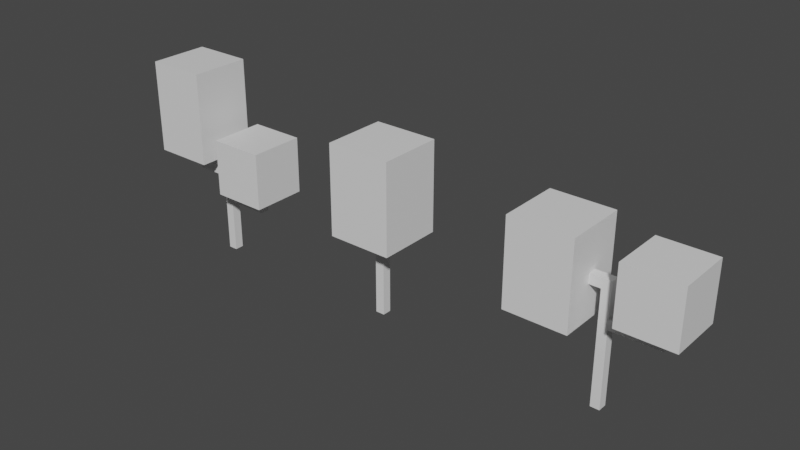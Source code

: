 # Source: nature.blend  (saved by Blender 3.0.42; exported with 4.5.12 LTS)
import bpy
from mathutils import Matrix  # noqa: F401  (used for matrix-valued properties, if any)

bpy.ops.wm.read_factory_settings(use_empty=True)
scene = bpy.context.scene
scene.name = 'Scene'

# ---- collections
col_collection = bpy.data.collections.new('Collection'); scene.collection.children.link(col_collection)

# ---- materials (node trees are filled in below, after node groups)
mat_trunk = bpy.data.materials.new('trunk')
mat_trunk.use_transparent_shadow = False
mat_trunk.diffuse_color = (0.3672, 0.206, 0.1322, 1.0)
mat_leaves = bpy.data.materials.new('leaves')
mat_leaves.use_transparent_shadow = False
mat_leaves.diffuse_color = (0.5032, 0.8, 0.3647, 1.0)

# ---- material node trees
mat_trunk.use_nodes = True; mat_trunk.node_tree.nodes.clear()
_N = mat_trunk.node_tree.nodes; _L = mat_trunk.node_tree.links
n0 = _N.new('ShaderNodeBsdfPrincipled'); n0.name = 'Principled BSDF'; n0.location = (10, 300)
n0.distribution = 'GGX'
n0.subsurface_method = 'RANDOM_WALK_SKIN'
n0.inputs[3].default_value = 1.45
n0.inputs[27].default_value = (0.0, 0.0, 0.0, 1.0)
n0.inputs[28].default_value = 1.0
n1 = _N.new('ShaderNodeOutputMaterial'); n1.name = 'Material Output'; n1.location = (300, 300)
_L.new(n0.outputs[0], n1.inputs[0])
n1.is_active_output = True
mat_leaves.use_nodes = True; mat_leaves.node_tree.nodes.clear()
_N = mat_leaves.node_tree.nodes; _L = mat_leaves.node_tree.links
n0 = _N.new('ShaderNodeBsdfPrincipled'); n0.name = 'Principled BSDF'; n0.location = (10, 300)
n0.distribution = 'GGX'
n0.subsurface_method = 'RANDOM_WALK_SKIN'
n0.inputs[3].default_value = 1.45
n0.inputs[27].default_value = (0.0, 0.0, 0.0, 1.0)
n0.inputs[28].default_value = 1.0
n1 = _N.new('ShaderNodeOutputMaterial'); n1.name = 'Material Output'; n1.location = (300, 300)
_L.new(n0.outputs[0], n1.inputs[0])
n1.is_active_output = True

# ---- world
world_world = bpy.data.worlds.new('World'); scene.world = world_world
world_world.use_nodes = True; world_world.node_tree.nodes.clear()
_N = world_world.node_tree.nodes; _L = world_world.node_tree.links
n0 = _N.new('ShaderNodeOutputWorld'); n0.name = 'World Output'; n0.location = (300, 300)
n1 = _N.new('ShaderNodeBackground'); n1.name = 'Background'; n1.location = (10, 300)
n1.inputs[0].default_value = (0.05088, 0.05088, 0.05088, 1.0)
_L.new(n1.outputs[0], n0.inputs[0])
n0.is_active_output = True
world_world.color = (0.05088, 0.05088, 0.05088)
world_world.use_sun_shadow = False
world_world.sun_shadow_jitter_overblur = 0.0

# ---- meshes
me_cube_001 = bpy.data.meshes.new('Cube.001')
me_cube_001.from_pydata([(-0.1408, -0.1408, 0.0), (-0.1408, -0.1408, 3.744), (-0.1408, 0.1408, 0.0), (-0.1408, 0.1408, 3.744), (0.1408, -0.1408, 0.0), (0.1408, -0.1408, 3.744), (0.1408, 0.1408, 0.0), (0.1408, 0.1408, 3.744), (-1.0, -1.0, 2.525), (-1.0, -1.0, 5.34), (-1.0, 1.0, 2.525), (-1.0, 1.0, 5.34), (1.0, -1.0, 2.525), (1.0, -1.0, 5.34), (1.0, 1.0, 2.525), (1.0, 1.0, 5.34)], [], [(0, 1, 3, 2), (2, 3, 7, 6), (6, 7, 5, 4), (4, 5, 1, 0), (8, 9, 11, 10), (10, 11, 15, 14), (14, 15, 13, 12), (12, 13, 9, 8), (10, 14, 12, 8), (15, 11, 9, 13)])
me_cube_001.polygons.foreach_set('material_index', [0, 0, 0, 0, 1, 1, 1, 1, 1, 1])
_uv = me_cube_001.uv_layers.new(name='UVMap')
_uv.uv.foreach_set('vector', [0.375, 0.0, 0.625, 0.0, 0.625, 0.25, 0.375, 0.25, 0.375, 0.25, 0.625, 0.25, 0.625, 0.5, 0.375, 0.5, 0.375, 0.5, 0.625, 0.5, 0.625, 0.75, 0.375, 0.75, 0.375, 0.75, 0.625, 0.75, 0.625, 1.0, 0.375, 1.0, 0.375, 0.0, 0.625, 0.0, 0.625, 0.25, 0.375, 0.25, 0.375, 0.25, 0.625, 0.25, 0.625, 0.5, 0.375, 0.5, 0.375, 0.5, 0.625, 0.5, 0.625, 0.75, 0.375, 0.75, 0.375, 0.75, 0.625, 0.75, 0.625, 1.0, 0.375, 1.0, 0.125, 0.5, 0.375, 0.5, 0.375, 0.75, 0.125, 0.75, 0.625, 0.5, 0.875, 0.5, 0.875, 0.75, 0.625, 0.75])
me_cube_001.materials.append(mat_trunk)
me_cube_001.materials.append(mat_leaves)
me_cube_001.use_remesh_fix_poles = True
me_cube_001.use_remesh_preserve_attributes = False
me_cube_001.update()
me_cube_002 = bpy.data.meshes.new('Cube.002')
me_cube_002.from_pydata([(-0.1408, -0.1408, 0.0), (-0.1408, -0.1408, 3.744), (-0.1408, 0.1408, 0.0), (-0.1408, 0.1408, 3.744), (0.1408, -0.1408, 0.0), (0.1408, -0.1408, 3.744), (0.1408, 0.1408, 0.0), (0.1408, 0.1408, 3.744), (-0.1408, -0.1408, 3.449), (-0.1408, 0.1408, 3.449), (0.1408, 0.1408, 3.449), (0.1408, -0.1408, 3.449), (-0.1408, 0.1408, 2.68), (-0.1408, 0.1408, 2.389), (0.1408, 0.1408, 2.68), (0.1408, 0.1408, 2.389), (0.1408, -0.1408, 2.68), (0.1408, -0.1408, 2.389), (-0.1408, -0.1408, 2.389), (-0.1408, -0.1408, 2.68), (-1.287, -0.1408, 3.449), (-1.287, -0.1408, 3.744), (-1.287, 0.1408, 3.744), (-1.287, 0.1408, 3.449), (1.648, 0.1408, 2.68), (1.648, 0.1408, 2.389), (1.648, -0.1408, 2.68), (1.648, -0.1408, 2.389), (1.36, 0.1408, 2.68), (1.36, 0.1408, 2.389), (1.36, -0.1408, 2.389), (1.36, -0.1408, 2.68), (1.648, 0.1408, 3.13), (1.648, -0.1408, 3.13), (1.36, 0.1408, 3.13), (1.36, -0.1408, 3.13), (0.6253, -0.8527, 2.978), (0.6253, -0.8527, 4.754), (0.6253, 0.8527, 2.978), (0.6253, 0.8527, 4.754), (2.331, -0.8527, 2.978), (2.331, -0.8527, 4.754), (2.331, 0.8527, 2.978), (2.331, 0.8527, 4.754), (-0.4877, 0.962, 5.023), (-0.4877, 0.962, 2.37), (-0.4877, -0.962, 5.023), (-0.4877, -0.962, 2.37), (-2.412, 0.962, 5.023), (-2.412, 0.962, 2.37), (-2.412, -0.962, 5.023), (-2.412, -0.962, 2.37)], [], [(8, 1, 21, 20), (9, 3, 7, 10), (10, 7, 5, 11), (11, 5, 1, 8), (7, 3, 1, 5), (16, 11, 8, 19), (14, 10, 11, 16), (12, 9, 10, 14), (19, 8, 9, 12), (0, 18, 13, 2), (18, 19, 12, 13), (2, 13, 15, 6), (13, 12, 14, 15), (6, 15, 17, 4), (29, 28, 24, 25), (4, 17, 18, 0), (17, 16, 19, 18), (25, 24, 26, 27), (30, 29, 25, 27), (9, 8, 20, 23), (1, 3, 22, 21), (3, 9, 23, 22), (31, 26, 33, 35), (31, 30, 27, 26), (16, 17, 30, 31), (14, 16, 31, 28), (17, 15, 29, 30), (15, 14, 28, 29), (26, 24, 32, 33), (28, 31, 35, 34), (24, 28, 34, 32), (36, 37, 39, 38), (38, 39, 43, 42), (42, 43, 41, 40), (40, 41, 37, 36), (38, 42, 40, 36), (43, 39, 37, 41), (44, 48, 50, 46), (49, 45, 47, 51), (47, 46, 50, 51), (45, 44, 46, 47), (49, 48, 44, 45), (51, 50, 48, 49)])
me_cube_002.polygons.foreach_set('material_index', [0, 0, 0, 0, 0, 0, 0, 0, 0, 0, 0, 0, 0, 0, 0, 0, 0, 0, 0, 0, 0, 0, 0, 0, 0, 0, 0, 0, 0, 0, 0, 1, 1, 1, 1, 1, 1, 1, 1, 1, 1, 1, 1])
_uv = me_cube_002.uv_layers.new(name='UVMap')
_uv.uv.foreach_set('vector', [0.6053, 1.0, 0.625, 1.0, 0.625, 1.0, 0.6053, 1.0, 0.6053, 0.25, 0.625, 0.25, 0.625, 0.5, 0.6053, 0.5, 0.6053, 0.5, 0.625, 0.5, 0.625, 0.75, 0.6053, 0.75, 0.6053, 0.75, 0.625, 0.75, 0.625, 1.0, 0.6053, 1.0, 0.625, 0.5, 0.875, 0.5, 0.875, 0.75, 0.625, 0.75, 0.5285, 0.75, 0.6053, 0.75, 0.6053, 1.0, 0.5285, 1.0, 0.5285, 0.5, 0.6053, 0.5, 0.6053, 0.75, 0.5285, 0.75, 0.5285, 0.25, 0.6053, 0.25, 0.6053, 0.5, 0.5285, 0.5, 0.5285, 0.0, 0.6053, 0.0, 0.6053, 0.25, 0.5285, 0.25, 0.375, 0.0, 0.4518, 0.0, 0.4518, 0.25, 0.375, 0.25, 0.4518, 0.0, 0.5285, 0.0, 0.5285, 0.25, 0.4518, 0.25, 0.375, 0.25, 0.4518, 0.25, 0.4518, 0.5, 0.375, 0.5, 0.4518, 0.25, 0.5285, 0.25, 0.5285, 0.5, 0.4518, 0.5, 0.375, 0.5, 0.4518, 0.5, 0.4518, 0.75, 0.375, 0.75, 0.4518, 0.5, 0.5285, 0.5, 0.5285, 0.5, 0.4518, 0.5, 0.375, 0.75, 0.4518, 0.75, 0.4518, 1.0, 0.375, 1.0, 0.4518, 0.75, 0.5285, 0.75, 0.5285, 1.0, 0.4518, 1.0, 0.4518, 0.5, 0.5285, 0.5, 0.5285, 0.75, 0.4518, 0.75, 0.4518, 0.75, 0.4518, 0.5, 0.4518, 0.5, 0.4518, 0.75, 0.6053, 0.25, 0.6053, 0.0, 0.6053, 0.0, 0.6053, 0.25, 0.875, 0.75, 0.875, 0.5, 0.875, 0.5, 0.875, 0.75, 0.625, 0.25, 0.6053, 0.25, 0.6053, 0.25, 0.625, 0.25, 0.5285, 0.75, 0.5285, 0.75, 0.5285, 0.75, 0.5285, 0.75, 0.5285, 0.75, 0.4518, 0.75, 0.4518, 0.75, 0.5285, 0.75, 0.5285, 0.75, 0.4518, 0.75, 0.4518, 0.75, 0.5285, 0.75, 0.5285, 0.5, 0.5285, 0.75, 0.5285, 0.75, 0.5285, 0.5, 0.4518, 0.75, 0.4518, 0.5, 0.4518, 0.5, 0.4518, 0.75, 0.4518, 0.5, 0.5285, 0.5, 0.5285, 0.5, 0.4518, 0.5, 0.5285, 0.75, 0.5285, 0.5, 0.5285, 0.5, 0.5285, 0.75, 0.5285, 0.5, 0.5285, 0.75, 0.5285, 0.75, 0.5285, 0.5, 0.5285, 0.5, 0.5285, 0.5, 0.5285, 0.5, 0.5285, 0.5, 0.625, 0.5, 0.875, 0.5, 0.875, 0.75, 0.625, 0.75, 0.125, 0.5, 0.375, 0.5, 0.375, 0.75, 0.125, 0.75, 0.375, 0.75, 0.625, 0.75, 0.625, 1.0, 0.375, 1.0, 0.375, 0.5, 0.625, 0.5, 0.625, 0.75, 0.375, 0.75, 0.375, 0.25, 0.625, 0.25, 0.625, 0.5, 0.375, 0.5, 0.375, 0.0, 0.625, 0.0, 0.625, 0.25, 0.375, 0.25, 0.375, 0.0, 0.625, 0.0, 0.625, 0.25, 0.375, 0.25, 0.375, 0.25, 0.625, 0.25, 0.625, 0.5, 0.375, 0.5, 0.375, 0.5, 0.625, 0.5, 0.625, 0.75, 0.375, 0.75, 0.375, 0.75, 0.625, 0.75, 0.625, 1.0, 0.375, 1.0, 0.125, 0.5, 0.375, 0.5, 0.375, 0.75, 0.125, 0.75, 0.625, 0.5, 0.875, 0.5, 0.875, 0.75, 0.625, 0.75])
me_cube_002.materials.append(mat_trunk)
me_cube_002.materials.append(mat_leaves)
me_cube_002.use_remesh_fix_poles = True
me_cube_002.use_remesh_preserve_attributes = False
me_cube_002.update()
me_cube_006 = bpy.data.meshes.new('Cube.006')
me_cube_006.from_pydata([(-0.1408, -0.1408, 0.0), (-0.1408, -0.1408, 2.79), (-0.1408, 0.1408, 0.0), (-0.1408, 0.1408, 2.79), (0.1408, -0.1408, 0.0), (0.1408, -0.1408, 2.79), (0.1408, 0.1408, 0.0), (0.1408, 0.1408, 2.79), (-0.1408, -0.1408, 2.494), (-0.1408, 0.1408, 2.494), (0.1408, 0.1408, 2.494), (0.1408, -0.1408, 2.494), (-0.1408, 0.1408, 1.991), (-0.1408, 0.1408, 1.701), (0.1408, 0.1408, 1.991), (0.1408, 0.1408, 1.701), (0.1408, -0.1408, 1.991), (0.1408, -0.1408, 1.701), (-0.1408, -0.1408, 1.701), (-0.1408, -0.1408, 1.991), (-1.191, -0.1408, 2.494), (-1.191, -0.1408, 2.79), (-1.191, 0.1408, 2.79), (-1.191, 0.1408, 2.494), (1.444, 0.1408, 1.991), (1.444, 0.1408, 1.701), (1.444, -0.1408, 1.991), (1.444, -0.1408, 1.701), (1.156, 0.1408, 1.991), (1.156, 0.1408, 1.701), (1.156, -0.1408, 1.701), (1.156, -0.1408, 1.991), (1.444, 0.1408, 2.442), (1.444, -0.1408, 2.442), (1.156, 0.1408, 2.442), (1.156, -0.1408, 2.442), (0.4207, -0.8527, 2.289), (0.4207, -0.8527, 4.066), (0.4207, 0.8527, 2.289), (0.4207, 0.8527, 4.066), (2.126, -0.8527, 2.289), (2.126, -0.8527, 4.066), (2.126, 0.8527, 2.289), (2.126, 0.8527, 4.066), (-0.1279, 0.9325, 6.024), (-0.1279, 0.9325, 3.136), (-0.1279, -0.9325, 6.024), (-0.1279, -0.9325, 3.136), (-1.993, 0.9325, 6.024), (-1.993, 0.9325, 3.136), (-1.993, -0.9325, 6.024), (-1.993, -0.9325, 3.136), (-0.8911, -0.1408, 2.79), (-0.8911, -0.1408, 2.494), (-0.8911, 0.1408, 2.494), (-0.8911, 0.1408, 2.79), (-1.191, -0.1408, 3.786), (-1.191, 0.1408, 3.786), (-0.8911, -0.1408, 3.786), (-0.8911, 0.1408, 3.786)], [], [(53, 52, 21, 20), (9, 3, 7, 10), (10, 7, 5, 11), (11, 5, 1, 8), (7, 3, 1, 5), (16, 11, 8, 19), (14, 10, 11, 16), (12, 9, 10, 14), (19, 8, 9, 12), (0, 18, 13, 2), (18, 19, 12, 13), (2, 13, 15, 6), (13, 12, 14, 15), (6, 15, 17, 4), (29, 28, 24, 25), (4, 17, 18, 0), (17, 16, 19, 18), (20, 21, 22, 23), (25, 24, 26, 27), (30, 29, 25, 27), (54, 53, 20, 23), (52, 55, 59, 58), (55, 54, 23, 22), (31, 26, 33, 35), (31, 30, 27, 26), (16, 17, 30, 31), (14, 16, 31, 28), (17, 15, 29, 30), (15, 14, 28, 29), (26, 24, 32, 33), (28, 31, 35, 34), (24, 28, 34, 32), (36, 37, 39, 38), (38, 39, 43, 42), (42, 43, 41, 40), (40, 41, 37, 36), (38, 42, 40, 36), (43, 39, 37, 41), (44, 48, 50, 46), (49, 45, 47, 51), (47, 46, 50, 51), (45, 44, 46, 47), (49, 48, 44, 45), (51, 50, 48, 49), (3, 9, 54, 55), (1, 3, 55, 52), (9, 8, 53, 54), (8, 1, 52, 53), (55, 22, 57, 59), (22, 21, 56, 57), (21, 52, 58, 56)])
me_cube_006.polygons.foreach_set('material_index', [0, 0, 0, 0, 0, 0, 0, 0, 0, 0, 0, 0, 0, 0, 0, 0, 0, 0, 0, 0, 0, 0, 0, 0, 0, 0, 0, 0, 0, 0, 0, 0, 1, 1, 1, 1, 1, 1, 1, 1, 1, 1, 1, 1, 0, 0, 0, 0, 0, 0, 0])
_uv = me_cube_006.uv_layers.new(name='UVMap')
_uv.uv.foreach_set('vector', [0.6053, 1.0, 0.625, 1.0, 0.625, 1.0, 0.6053, 1.0, 0.6053, 0.25, 0.625, 0.25, 0.625, 0.5, 0.6053, 0.5, 0.6053, 0.5, 0.625, 0.5, 0.625, 0.75, 0.6053, 0.75, 0.6053, 0.75, 0.625, 0.75, 0.625, 1.0, 0.6053, 1.0, 0.625, 0.5, 0.875, 0.5, 0.875, 0.75, 0.625, 0.75, 0.5285, 0.75, 0.6053, 0.75, 0.6053, 1.0, 0.5285, 1.0, 0.5285, 0.5, 0.6053, 0.5, 0.6053, 0.75, 0.5285, 0.75, 0.5285, 0.25, 0.6053, 0.25, 0.6053, 0.5, 0.5285, 0.5, 0.5285, 0.0, 0.6053, 0.0, 0.6053, 0.25, 0.5285, 0.25, 0.375, 0.0, 0.4518, 0.0, 0.4518, 0.25, 0.375, 0.25, 0.4518, 0.0, 0.5285, 0.0, 0.5285, 0.25, 0.4518, 0.25, 0.375, 0.25, 0.4518, 0.25, 0.4518, 0.5, 0.375, 0.5, 0.4518, 0.25, 0.5285, 0.25, 0.5285, 0.5, 0.4518, 0.5, 0.375, 0.5, 0.4518, 0.5, 0.4518, 0.75, 0.375, 0.75, 0.4518, 0.5, 0.5285, 0.5, 0.5285, 0.5, 0.4518, 0.5, 0.375, 0.75, 0.4518, 0.75, 0.4518, 1.0, 0.375, 1.0, 0.4518, 0.75, 0.5285, 0.75, 0.5285, 1.0, 0.4518, 1.0, 0.6053, 0.0, 0.625, 0.0, 0.625, 0.25, 0.6053, 0.25, 0.4518, 0.5, 0.5285, 0.5, 0.5285, 0.75, 0.4518, 0.75, 0.4518, 0.75, 0.4518, 0.5, 0.4518, 0.5, 0.4518, 0.75, 0.6053, 0.25, 0.6053, 0.0, 0.6053, 0.0, 0.6053, 0.25, 0.875, 0.75, 0.875, 0.5, 0.875, 0.5, 0.875, 0.75, 0.625, 0.25, 0.6053, 0.25, 0.6053, 0.25, 0.625, 0.25, 0.5285, 0.75, 0.5285, 0.75, 0.5285, 0.75, 0.5285, 0.75, 0.5285, 0.75, 0.4518, 0.75, 0.4518, 0.75, 0.5285, 0.75, 0.5285, 0.75, 0.4518, 0.75, 0.4518, 0.75, 0.5285, 0.75, 0.5285, 0.5, 0.5285, 0.75, 0.5285, 0.75, 0.5285, 0.5, 0.4518, 0.75, 0.4518, 0.5, 0.4518, 0.5, 0.4518, 0.75, 0.4518, 0.5, 0.5285, 0.5, 0.5285, 0.5, 0.4518, 0.5, 0.5285, 0.75, 0.5285, 0.5, 0.5285, 0.5, 0.5285, 0.75, 0.5285, 0.5, 0.5285, 0.75, 0.5285, 0.75, 0.5285, 0.5, 0.5285, 0.5, 0.5285, 0.5, 0.5285, 0.5, 0.5285, 0.5, 0.625, 0.5, 0.875, 0.5, 0.875, 0.75, 0.625, 0.75, 0.125, 0.5, 0.375, 0.5, 0.375, 0.75, 0.125, 0.75, 0.375, 0.75, 0.625, 0.75, 0.625, 1.0, 0.375, 1.0, 0.375, 0.5, 0.625, 0.5, 0.625, 0.75, 0.375, 0.75, 0.375, 0.25, 0.625, 0.25, 0.625, 0.5, 0.375, 0.5, 0.375, 0.0, 0.625, 0.0, 0.625, 0.25, 0.375, 0.25, 0.375, 0.0, 0.625, 0.0, 0.625, 0.25, 0.375, 0.25, 0.375, 0.25, 0.625, 0.25, 0.625, 0.5, 0.375, 0.5, 0.375, 0.5, 0.625, 0.5, 0.625, 0.75, 0.375, 0.75, 0.375, 0.75, 0.625, 0.75, 0.625, 1.0, 0.375, 1.0, 0.125, 0.5, 0.375, 0.5, 0.375, 0.75, 0.125, 0.75, 0.625, 0.5, 0.875, 0.5, 0.875, 0.75, 0.625, 0.75, 0.625, 0.25, 0.6053, 0.25, 0.6053, 0.25, 0.625, 0.25, 0.875, 0.75, 0.875, 0.5, 0.875, 0.5, 0.875, 0.75, 0.6053, 0.25, 0.6053, 0.0, 0.6053, 0.0, 0.6053, 0.25, 0.6053, 1.0, 0.625, 1.0, 0.625, 1.0, 0.6053, 1.0, 0.625, 0.25, 0.625, 0.25, 0.625, 0.25, 0.625, 0.25, 0.625, 0.25, 0.625, 0.0, 0.625, 0.0, 0.625, 0.25, 0.625, 1.0, 0.625, 1.0, 0.625, 1.0, 0.625, 1.0])
me_cube_006.materials.append(mat_trunk)
me_cube_006.materials.append(mat_leaves)
me_cube_006.use_remesh_fix_poles = True
me_cube_006.use_remesh_preserve_attributes = False
me_cube_006.update()

# ---- objects
ob_tree_1 = bpy.data.objects.new('tree_1', me_cube_001)
ob_tree_2 = bpy.data.objects.new('tree_2', me_cube_002)
ob_tree_3 = bpy.data.objects.new('tree_3', me_cube_006)

# ---- transforms, parenting, visibility, modifiers, constraints
ob_tree_1.location = (0.0, 0.0, 0.0)
ob_tree_2.location = (7.149, 0.0, 0.0)
ob_tree_3.location = (-6.226, 0.0, 0.0)

# ---- collection membership
col_collection.objects.link(ob_tree_1)
col_collection.objects.link(ob_tree_2)
col_collection.objects.link(ob_tree_3)

# ---- scene / render settings (as saved in the file)
scene.frame_start = 1; scene.frame_end = 250; scene.frame_set(0)
scene.render.engine = 'BLENDER_EEVEE_NEXT'
scene.cycles.sampling_pattern = 'TABULATED_SOBOL'
scene.cycles.use_light_tree = False
scene.view_settings.view_transform = 'Filmic'
bpy.context.view_layer.update()

# ---- added for rendering (the .blend has no active camera and no usable light): camera, sun
cam_auto = bpy.data.cameras.new('AutoCamera')
cam_auto.lens = 50.0
cam_auto.sensor_width = 36.0
cam_auto.clip_end = 1000.0
ob_auto_camera = bpy.data.objects.new('AutoCamera', cam_auto)
scene.collection.objects.link(ob_auto_camera)
ob_auto_camera.location = (18.0269, -20.8755, 16.9292)
ob_auto_camera.rotation_euler = (1.09748, -7.21219e-08, 0.694738)
scene.camera = ob_auto_camera
light_auto_sun = bpy.data.lights.new('AutoSun', 'SUN')
light_auto_sun.energy = 3.0
light_auto_sun.angle = 0.0523599
ob_auto_sun = bpy.data.objects.new('AutoSun', light_auto_sun)
scene.collection.objects.link(ob_auto_sun)
ob_auto_sun.rotation_euler = (0.872665, 0.174533, 0.523599)
bpy.context.view_layer.update()
